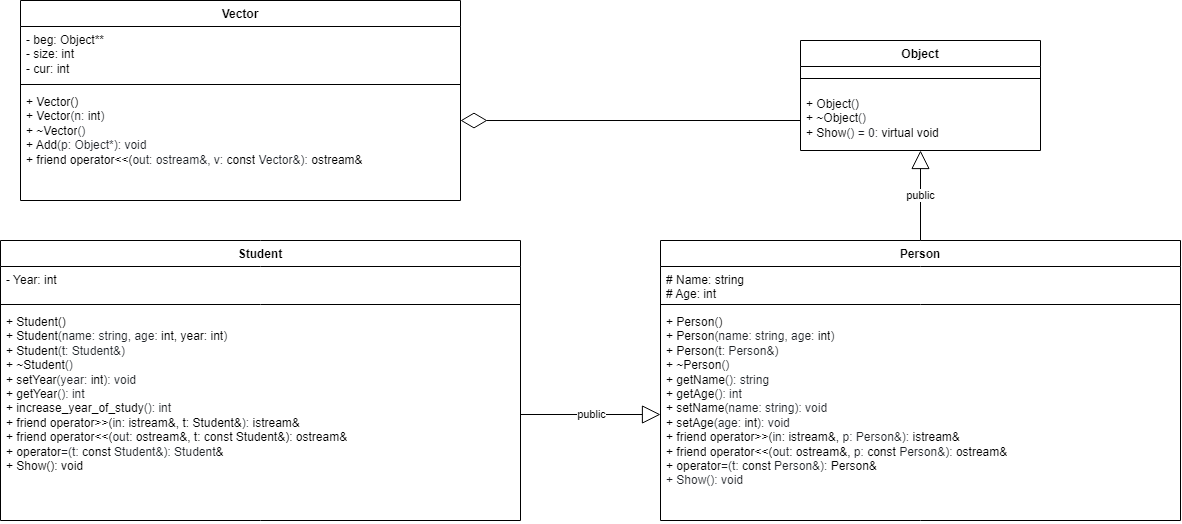

The diagram above was exported from draw.io. Its source (the exported page's mxGraphModel, read from the mxfile embedded in the PNG):
<mxGraphModel dx="1356" dy="902" grid="1" gridSize="10" guides="1" tooltips="1" connect="1" arrows="1" fold="1" page="1" pageScale="1" pageWidth="1169" pageHeight="827" math="0" shadow="0">
  <root>
    <mxCell id="0" />
    <mxCell id="1" parent="0" />
    <mxCell id="sr8YUxojlxZdMaEZDKcJ-1" value="Person" style="swimlane;fontStyle=1;align=center;verticalAlign=top;childLayout=stackLayout;horizontal=1;startSize=26;horizontalStack=0;resizeParent=1;resizeParentMax=0;resizeLast=0;collapsible=1;marginBottom=0;whiteSpace=wrap;html=1;" parent="1" vertex="1">
      <mxGeometry x="680" y="280" width="520" height="280" as="geometry" />
    </mxCell>
    <mxCell id="sr8YUxojlxZdMaEZDKcJ-2" value="#&amp;nbsp;Name: string&lt;br&gt;# Age: int&amp;nbsp;" style="text;strokeColor=none;fillColor=none;align=left;verticalAlign=top;spacingLeft=4;spacingRight=4;overflow=hidden;rotatable=0;points=[[0,0.5],[1,0.5]];portConstraint=eastwest;whiteSpace=wrap;html=1;" parent="sr8YUxojlxZdMaEZDKcJ-1" vertex="1">
      <mxGeometry y="26" width="520" height="34" as="geometry" />
    </mxCell>
    <mxCell id="sr8YUxojlxZdMaEZDKcJ-3" value="" style="line;strokeWidth=1;fillColor=none;align=left;verticalAlign=middle;spacingTop=-1;spacingLeft=3;spacingRight=3;rotatable=0;labelPosition=right;points=[];portConstraint=eastwest;strokeColor=inherit;" parent="sr8YUxojlxZdMaEZDKcJ-1" vertex="1">
      <mxGeometry y="60" width="520" height="8" as="geometry" />
    </mxCell>
    <mxCell id="sr8YUxojlxZdMaEZDKcJ-4" value="+&amp;nbsp;Person&lt;span style=&quot;color: rgb(31, 35, 40); background-color: rgb(255, 255, 255);&quot;&gt;(&lt;/span&gt;)&lt;br&gt;+&amp;nbsp;&lt;span style=&quot;box-sizing: border-box; color: var(--color-prettylights-syntax-entity); background-color: rgb(255, 255, 255);&quot; class=&quot;pl-en&quot;&gt;Person&lt;/span&gt;&lt;span style=&quot;color: rgb(31, 35, 40); background-color: rgb(255, 255, 255);&quot;&gt;(name: string, age:&amp;nbsp;&lt;/span&gt;&lt;span style=&quot;box-sizing: border-box; color: var(--color-prettylights-syntax-keyword); background-color: rgb(255, 255, 255);&quot; class=&quot;pl-k&quot;&gt;int&lt;/span&gt;&lt;span style=&quot;color: rgb(31, 35, 40); background-color: rgb(255, 255, 255);&quot;&gt;)&lt;br&gt;&lt;/span&gt;+&amp;nbsp;&lt;span style=&quot;box-sizing: border-box; color: var(--color-prettylights-syntax-entity); background-color: rgb(255, 255, 255);&quot; class=&quot;pl-en&quot;&gt;Person&lt;/span&gt;&lt;span style=&quot;color: rgb(31, 35, 40); background-color: rgb(255, 255, 255);&quot;&gt;(t: Person&amp;amp;)&lt;br&gt;&lt;/span&gt;+&amp;nbsp;&lt;span style=&quot;box-sizing: border-box; color: var(--color-prettylights-syntax-entity); background-color: rgb(255, 255, 255);&quot; class=&quot;pl-en&quot;&gt;~Person&lt;/span&gt;&lt;span style=&quot;color: rgb(31, 35, 40); background-color: rgb(255, 255, 255);&quot;&gt;()&lt;br&gt;&lt;/span&gt;+&amp;nbsp;&lt;span style=&quot;box-sizing: border-box; color: var(--color-prettylights-syntax-entity); background-color: rgb(255, 255, 255);&quot; class=&quot;pl-en&quot;&gt;getName&lt;/span&gt;&lt;span style=&quot;color: rgb(31, 35, 40); background-color: rgb(255, 255, 255);&quot;&gt;(&lt;/span&gt;&lt;span style=&quot;color: rgb(31, 35, 40); background-color: rgb(255, 255, 255);&quot;&gt;): string&lt;br&gt;&lt;/span&gt;+&amp;nbsp;&lt;span style=&quot;box-sizing: border-box; color: var(--color-prettylights-syntax-entity); background-color: rgb(255, 255, 255);&quot; class=&quot;pl-en&quot;&gt;getAge&lt;/span&gt;&lt;span style=&quot;color: rgb(31, 35, 40); background-color: rgb(255, 255, 255);&quot;&gt;(): int&amp;nbsp;&lt;br&gt;&lt;/span&gt;+&amp;nbsp;&lt;span style=&quot;box-sizing: border-box; color: var(--color-prettylights-syntax-entity); background-color: rgb(255, 255, 255);&quot; class=&quot;pl-en&quot;&gt;setName&lt;/span&gt;&lt;span style=&quot;color: rgb(31, 35, 40); background-color: rgb(255, 255, 255);&quot;&gt;(name: string): void&lt;br&gt;&lt;/span&gt;+&amp;nbsp;&lt;span style=&quot;box-sizing: border-box; color: var(--color-prettylights-syntax-entity); background-color: rgb(255, 255, 255);&quot; class=&quot;pl-en&quot;&gt;setAge&lt;/span&gt;&lt;span style=&quot;color: rgb(31, 35, 40); background-color: rgb(255, 255, 255);&quot;&gt;(age:&amp;nbsp;&lt;/span&gt;&lt;span style=&quot;box-sizing: border-box; color: var(--color-prettylights-syntax-keyword); background-color: rgb(255, 255, 255);&quot; class=&quot;pl-k&quot;&gt;int&lt;/span&gt;&lt;span style=&quot;color: rgb(31, 35, 40); background-color: rgb(255, 255, 255);&quot;&gt;): void&lt;br&gt;&lt;/span&gt;+&amp;nbsp;&lt;span style=&quot;box-sizing: border-box; color: var(--color-prettylights-syntax-keyword); background-color: rgb(255, 255, 255);&quot; class=&quot;pl-k&quot;&gt;friend&lt;/span&gt;&lt;span style=&quot;box-sizing: border-box; background-color: rgb(255, 255, 255);&quot; class=&quot;pl-k&quot;&gt;&lt;font color=&quot;#1f2328&quot;&gt;&amp;nbsp;&lt;/font&gt;&lt;/span&gt;&lt;span style=&quot;box-sizing: border-box; color: var(--color-prettylights-syntax-keyword); background-color: rgb(255, 255, 255);&quot; class=&quot;pl-k&quot;&gt;operator&lt;/span&gt;&amp;gt;&amp;gt;(&lt;span style=&quot;color: rgb(31, 35, 40); background-color: rgb(255, 255, 255);&quot;&gt;in&lt;/span&gt;: istream&amp;amp;,&amp;nbsp;&lt;span style=&quot;color: rgb(31, 35, 40); background-color: rgb(255, 255, 255);&quot;&gt;p:&amp;nbsp;&lt;/span&gt;&lt;span style=&quot;color: rgb(31, 35, 40); background-color: rgb(255, 255, 255);&quot;&gt;Person&amp;amp;):&amp;nbsp;&lt;/span&gt;istream&amp;amp;&lt;br&gt;+&amp;nbsp;&lt;span style=&quot;box-sizing: border-box; color: var(--color-prettylights-syntax-keyword); background-color: rgb(255, 255, 255);&quot; class=&quot;pl-k&quot;&gt;friend&lt;/span&gt;&lt;span style=&quot;color: rgb(31, 35, 40); background-color: rgb(255, 255, 255);&quot;&gt;&amp;nbsp;&lt;/span&gt;&lt;span style=&quot;box-sizing: border-box; color: var(--color-prettylights-syntax-keyword); background-color: rgb(255, 255, 255);&quot; class=&quot;pl-k&quot;&gt;operator&lt;/span&gt;&amp;lt;&amp;lt;(&lt;span style=&quot;color: rgb(31, 35, 40); background-color: rgb(255, 255, 255);&quot;&gt;out&lt;/span&gt;: ostream&amp;amp;,&amp;nbsp;&lt;span style=&quot;color: rgb(31, 35, 40); background-color: rgb(255, 255, 255);&quot;&gt;p:&amp;nbsp;&lt;/span&gt;&lt;span style=&quot;box-sizing: border-box; color: var(--color-prettylights-syntax-keyword); background-color: rgb(255, 255, 255);&quot; class=&quot;pl-k&quot;&gt;const&lt;/span&gt;&lt;span style=&quot;color: rgb(31, 35, 40); background-color: rgb(255, 255, 255);&quot;&gt; Person&amp;amp;):&amp;nbsp;&lt;/span&gt;ostream&amp;amp;&lt;br&gt;+&amp;nbsp;&lt;span style=&quot;box-sizing: border-box; color: var(--color-prettylights-syntax-keyword); background-color: rgb(255, 255, 255);&quot; class=&quot;pl-k&quot;&gt;operator&lt;/span&gt;&lt;span style=&quot;color: rgb(31, 35, 40); background-color: rgb(255, 255, 255);&quot;&gt;=(t:&amp;nbsp;&lt;/span&gt;&lt;span style=&quot;box-sizing: border-box; color: var(--color-prettylights-syntax-keyword); background-color: rgb(255, 255, 255);&quot; class=&quot;pl-k&quot;&gt;const&lt;/span&gt;&lt;span style=&quot;color: rgb(31, 35, 40); background-color: rgb(255, 255, 255);&quot;&gt; Person&amp;amp;):&amp;nbsp;&lt;/span&gt;Person&amp;amp;&lt;br&gt;&lt;span style=&quot;color: rgb(31, 35, 40); background-color: rgb(255, 255, 255);&quot;&gt;+ Show(): void&lt;br&gt;&lt;/span&gt;" style="text;strokeColor=none;fillColor=none;align=left;verticalAlign=top;spacingLeft=4;spacingRight=4;overflow=hidden;rotatable=0;points=[[0,0.5],[1,0.5]];portConstraint=eastwest;whiteSpace=wrap;html=1;" parent="sr8YUxojlxZdMaEZDKcJ-1" vertex="1">
      <mxGeometry y="68" width="520" height="212" as="geometry" />
    </mxCell>
    <mxCell id="crxl039XCDaTiAILQssH-1" value="Student" style="swimlane;fontStyle=1;align=center;verticalAlign=top;childLayout=stackLayout;horizontal=1;startSize=26;horizontalStack=0;resizeParent=1;resizeParentMax=0;resizeLast=0;collapsible=1;marginBottom=0;whiteSpace=wrap;html=1;" parent="1" vertex="1">
      <mxGeometry x="20" y="280" width="520" height="280" as="geometry" />
    </mxCell>
    <mxCell id="crxl039XCDaTiAILQssH-2" value="- Year: int" style="text;strokeColor=none;fillColor=none;align=left;verticalAlign=top;spacingLeft=4;spacingRight=4;overflow=hidden;rotatable=0;points=[[0,0.5],[1,0.5]];portConstraint=eastwest;whiteSpace=wrap;html=1;" parent="crxl039XCDaTiAILQssH-1" vertex="1">
      <mxGeometry y="26" width="520" height="34" as="geometry" />
    </mxCell>
    <mxCell id="crxl039XCDaTiAILQssH-3" value="" style="line;strokeWidth=1;fillColor=none;align=left;verticalAlign=middle;spacingTop=-1;spacingLeft=3;spacingRight=3;rotatable=0;labelPosition=right;points=[];portConstraint=eastwest;strokeColor=inherit;" parent="crxl039XCDaTiAILQssH-1" vertex="1">
      <mxGeometry y="60" width="520" height="8" as="geometry" />
    </mxCell>
    <mxCell id="crxl039XCDaTiAILQssH-4" value="+&amp;nbsp;Student()&lt;br&gt;+&amp;nbsp;Student&lt;span style=&quot;color: rgb(31, 35, 40); background-color: rgb(255, 255, 255);&quot;&gt;(name: string, age:&amp;nbsp;&lt;/span&gt;&lt;span style=&quot;box-sizing: border-box; color: var(--color-prettylights-syntax-keyword); background-color: rgb(255, 255, 255);&quot; class=&quot;pl-k&quot;&gt;int, year: int&lt;/span&gt;&lt;span style=&quot;color: rgb(31, 35, 40); background-color: rgb(255, 255, 255);&quot;&gt;)&lt;br&gt;&lt;/span&gt;+&amp;nbsp;Student&lt;span style=&quot;color: rgb(31, 35, 40); background-color: rgb(255, 255, 255);&quot;&gt;(t: Student&amp;amp;)&lt;/span&gt;&lt;span style=&quot;color: rgb(31, 35, 40); background-color: rgb(255, 255, 255);&quot;&gt;&lt;br&gt;&lt;/span&gt;+&amp;nbsp;~Student&lt;span style=&quot;color: rgb(31, 35, 40); background-color: rgb(255, 255, 255);&quot;&gt;(&lt;/span&gt;&lt;span style=&quot;color: rgb(31, 35, 40); background-color: rgb(255, 255, 255);&quot;&gt;)&lt;/span&gt;&lt;span style=&quot;color: rgb(31, 35, 40); background-color: rgb(255, 255, 255);&quot;&gt;&lt;br&gt;&lt;/span&gt;+&amp;nbsp;&lt;span style=&quot;box-sizing: border-box; color: var(--color-prettylights-syntax-entity); background-color: rgb(255, 255, 255);&quot; class=&quot;pl-en&quot;&gt;setYear&lt;/span&gt;&lt;span style=&quot;color: rgb(31, 35, 40); background-color: rgb(255, 255, 255);&quot;&gt;(year:&amp;nbsp;&lt;/span&gt;&lt;span style=&quot;box-sizing: border-box; color: var(--color-prettylights-syntax-keyword); background-color: rgb(255, 255, 255);&quot; class=&quot;pl-k&quot;&gt;int&lt;/span&gt;&lt;span style=&quot;color: rgb(31, 35, 40); background-color: rgb(255, 255, 255);&quot;&gt;): void&lt;br&gt;&lt;/span&gt;+&amp;nbsp;&lt;span style=&quot;box-sizing: border-box; color: var(--color-prettylights-syntax-entity); background-color: rgb(255, 255, 255);&quot; class=&quot;pl-en&quot;&gt;getYear&lt;/span&gt;&lt;span style=&quot;color: rgb(31, 35, 40); background-color: rgb(255, 255, 255);&quot;&gt;(&lt;/span&gt;&lt;span style=&quot;color: rgb(31, 35, 40); background-color: rgb(255, 255, 255);&quot;&gt;): int&lt;br&gt;&lt;/span&gt;+&amp;nbsp;&lt;span style=&quot;box-sizing: border-box; color: var(--color-prettylights-syntax-entity); background-color: rgb(255, 255, 255);&quot; class=&quot;pl-en&quot;&gt;increase_year_of_study&lt;/span&gt;&lt;span style=&quot;color: rgb(31, 35, 40); background-color: rgb(255, 255, 255);&quot;&gt;(&lt;/span&gt;&lt;span style=&quot;color: rgb(31, 35, 40); background-color: rgb(255, 255, 255);&quot;&gt;): int&lt;/span&gt;&lt;span style=&quot;color: rgb(31, 35, 40); background-color: rgb(255, 255, 255);&quot;&gt;&lt;br&gt;&lt;/span&gt;+&amp;nbsp;&lt;span style=&quot;box-sizing: border-box; color: var(--color-prettylights-syntax-keyword); background-color: rgb(255, 255, 255);&quot; class=&quot;pl-k&quot;&gt;friend&lt;/span&gt;&lt;span style=&quot;box-sizing: border-box; background-color: rgb(255, 255, 255);&quot; class=&quot;pl-k&quot;&gt;&lt;font color=&quot;#1f2328&quot;&gt;&amp;nbsp;&lt;/font&gt;&lt;/span&gt;&lt;span style=&quot;box-sizing: border-box; color: var(--color-prettylights-syntax-keyword); background-color: rgb(255, 255, 255);&quot; class=&quot;pl-k&quot;&gt;operator&lt;/span&gt;&amp;gt;&amp;gt;(&lt;span style=&quot;color: rgb(31, 35, 40); background-color: rgb(255, 255, 255);&quot;&gt;in&lt;/span&gt;: istream&amp;amp;, t:&amp;nbsp;Student&amp;amp;&lt;span style=&quot;color: rgb(31, 35, 40); background-color: rgb(255, 255, 255);&quot;&gt;):&amp;nbsp;&lt;/span&gt;istream&amp;amp;&lt;br&gt;+&amp;nbsp;&lt;span style=&quot;box-sizing: border-box; color: var(--color-prettylights-syntax-keyword); background-color: rgb(255, 255, 255);&quot; class=&quot;pl-k&quot;&gt;friend&lt;/span&gt;&lt;span style=&quot;color: rgb(31, 35, 40); background-color: rgb(255, 255, 255);&quot;&gt;&amp;nbsp;&lt;/span&gt;&lt;span style=&quot;box-sizing: border-box; color: var(--color-prettylights-syntax-keyword); background-color: rgb(255, 255, 255);&quot; class=&quot;pl-k&quot;&gt;operator&lt;/span&gt;&amp;lt;&amp;lt;(&lt;span style=&quot;color: rgb(31, 35, 40); background-color: rgb(255, 255, 255);&quot;&gt;out&lt;/span&gt;: ostream&amp;amp;, t: const Student&amp;amp;):&amp;nbsp;ostream&amp;amp;&lt;br&gt;+&amp;nbsp;&lt;span style=&quot;box-sizing: border-box; color: var(--color-prettylights-syntax-keyword); background-color: rgb(255, 255, 255);&quot; class=&quot;pl-k&quot;&gt;operator&lt;/span&gt;&lt;span style=&quot;color: rgb(31, 35, 40); background-color: rgb(255, 255, 255);&quot;&gt;=(t:&amp;nbsp;&lt;/span&gt;&lt;span style=&quot;box-sizing: border-box; color: var(--color-prettylights-syntax-keyword); background-color: rgb(255, 255, 255);&quot; class=&quot;pl-k&quot;&gt;const&lt;/span&gt;&lt;span style=&quot;color: rgb(31, 35, 40); background-color: rgb(255, 255, 255);&quot;&gt;&amp;nbsp;Student&amp;amp;): Student&lt;/span&gt;&amp;amp;&lt;br&gt;+ Show(): void&lt;br&gt;&lt;span style=&quot;color: rgb(31, 35, 40); font-family: ui-monospace, SFMono-Regular, &amp;quot;SF Mono&amp;quot;, Menlo, Consolas, &amp;quot;Liberation Mono&amp;quot;, monospace; background-color: rgb(255, 255, 255);&quot;&gt;&lt;br&gt;&lt;/span&gt;" style="text;strokeColor=none;fillColor=none;align=left;verticalAlign=top;spacingLeft=4;spacingRight=4;overflow=hidden;rotatable=0;points=[[0,0.5],[1,0.5]];portConstraint=eastwest;whiteSpace=wrap;html=1;" parent="crxl039XCDaTiAILQssH-1" vertex="1">
      <mxGeometry y="68" width="520" height="212" as="geometry" />
    </mxCell>
    <mxCell id="Bmx_9vH14WGOQjjQxdep-1" value="public" style="endArrow=block;endSize=16;endFill=0;html=1;rounded=0;entryX=0;entryY=0.5;entryDx=0;entryDy=0;exitX=1;exitY=0.5;exitDx=0;exitDy=0;" parent="1" source="crxl039XCDaTiAILQssH-4" target="sr8YUxojlxZdMaEZDKcJ-4" edge="1">
      <mxGeometry width="160" relative="1" as="geometry">
        <mxPoint x="510" y="400" as="sourcePoint" />
        <mxPoint x="670" y="400" as="targetPoint" />
      </mxGeometry>
    </mxCell>
    <mxCell id="BRXbAzxV8Ovkb7BmL2QN-5" value="Object" style="swimlane;fontStyle=1;align=center;verticalAlign=top;childLayout=stackLayout;horizontal=1;startSize=26;horizontalStack=0;resizeParent=1;resizeParentMax=0;resizeLast=0;collapsible=1;marginBottom=0;whiteSpace=wrap;html=1;" vertex="1" parent="1">
      <mxGeometry x="820" y="80" width="240" height="110" as="geometry" />
    </mxCell>
    <mxCell id="BRXbAzxV8Ovkb7BmL2QN-7" value="" style="line;strokeWidth=1;fillColor=none;align=left;verticalAlign=middle;spacingTop=-1;spacingLeft=3;spacingRight=3;rotatable=0;labelPosition=right;points=[];portConstraint=eastwest;strokeColor=inherit;" vertex="1" parent="BRXbAzxV8Ovkb7BmL2QN-5">
      <mxGeometry y="26" width="240" height="24" as="geometry" />
    </mxCell>
    <mxCell id="BRXbAzxV8Ovkb7BmL2QN-8" value="+ Object&lt;span style=&quot;color: rgb(31, 35, 40); background-color: rgb(255, 255, 255);&quot;&gt;(&lt;/span&gt;)&lt;br&gt;+&amp;nbsp;&lt;span style=&quot;box-sizing: border-box; color: var(--color-prettylights-syntax-entity); background-color: rgb(255, 255, 255);&quot; class=&quot;pl-en&quot;&gt;~Object&lt;/span&gt;&lt;span style=&quot;color: rgb(31, 35, 40); background-color: rgb(255, 255, 255);&quot;&gt;(&lt;/span&gt;&lt;span style=&quot;color: rgb(31, 35, 40); background-color: rgb(255, 255, 255);&quot;&gt;)&lt;br&gt;&lt;/span&gt;+&amp;nbsp;&lt;span style=&quot;box-sizing: border-box; color: var(--color-prettylights-syntax-entity); background-color: rgb(255, 255, 255);&quot; class=&quot;pl-en&quot;&gt;Show&lt;/span&gt;&lt;span style=&quot;color: rgb(31, 35, 40); background-color: rgb(255, 255, 255);&quot;&gt;() = 0:&amp;nbsp;&lt;/span&gt;virtual&lt;span style=&quot;border-color: var(--border-color); color: rgb(31, 35, 40); background-color: rgb(255, 255, 255);&quot;&gt;&amp;nbsp;&lt;/span&gt;&lt;span style=&quot;border-color: var(--border-color); color: var(--color-prettylights-syntax-keyword); box-sizing: border-box; background-color: rgb(255, 255, 255);&quot; class=&quot;pl-k&quot;&gt;void&lt;/span&gt;&lt;span style=&quot;color: rgb(31, 35, 40); font-family: ui-monospace, SFMono-Regular, &amp;quot;SF Mono&amp;quot;, Menlo, Consolas, &amp;quot;Liberation Mono&amp;quot;, monospace; background-color: rgb(255, 255, 255);&quot;&gt;&lt;br&gt;&lt;/span&gt;" style="text;strokeColor=none;fillColor=none;align=left;verticalAlign=top;spacingLeft=4;spacingRight=4;overflow=hidden;rotatable=0;points=[[0,0.5],[1,0.5]];portConstraint=eastwest;whiteSpace=wrap;html=1;" vertex="1" parent="BRXbAzxV8Ovkb7BmL2QN-5">
      <mxGeometry y="50" width="240" height="60" as="geometry" />
    </mxCell>
    <mxCell id="BRXbAzxV8Ovkb7BmL2QN-14" value="public" style="endArrow=block;endSize=16;endFill=0;html=1;rounded=0;exitX=0.5;exitY=0;exitDx=0;exitDy=0;entryX=0.5;entryY=1;entryDx=0;entryDy=0;entryPerimeter=0;" edge="1" parent="1" source="sr8YUxojlxZdMaEZDKcJ-1" target="BRXbAzxV8Ovkb7BmL2QN-8">
      <mxGeometry width="160" relative="1" as="geometry">
        <mxPoint x="940" y="260" as="sourcePoint" />
        <mxPoint x="940" y="200" as="targetPoint" />
      </mxGeometry>
    </mxCell>
    <mxCell id="BRXbAzxV8Ovkb7BmL2QN-19" value="Vector" style="swimlane;fontStyle=1;align=center;verticalAlign=top;childLayout=stackLayout;horizontal=1;startSize=26;horizontalStack=0;resizeParent=1;resizeParentMax=0;resizeLast=0;collapsible=1;marginBottom=0;whiteSpace=wrap;html=1;" vertex="1" parent="1">
      <mxGeometry x="40" y="40" width="440" height="200" as="geometry" />
    </mxCell>
    <mxCell id="BRXbAzxV8Ovkb7BmL2QN-20" value="-&amp;nbsp;beg:&amp;nbsp;Object**&lt;br&gt;-&amp;nbsp;size: int&lt;br&gt;- cur: int" style="text;strokeColor=none;fillColor=none;align=left;verticalAlign=top;spacingLeft=4;spacingRight=4;overflow=hidden;rotatable=0;points=[[0,0.5],[1,0.5]];portConstraint=eastwest;whiteSpace=wrap;html=1;" vertex="1" parent="BRXbAzxV8Ovkb7BmL2QN-19">
      <mxGeometry y="26" width="440" height="54" as="geometry" />
    </mxCell>
    <mxCell id="BRXbAzxV8Ovkb7BmL2QN-21" value="" style="line;strokeWidth=1;fillColor=none;align=left;verticalAlign=middle;spacingTop=-1;spacingLeft=3;spacingRight=3;rotatable=0;labelPosition=right;points=[];portConstraint=eastwest;strokeColor=inherit;" vertex="1" parent="BRXbAzxV8Ovkb7BmL2QN-19">
      <mxGeometry y="80" width="440" height="8" as="geometry" />
    </mxCell>
    <mxCell id="BRXbAzxV8Ovkb7BmL2QN-22" value="+&amp;nbsp;Vector()&lt;br&gt;+&amp;nbsp;&lt;span style=&quot;box-sizing: border-box; color: var(--color-prettylights-syntax-entity); background-color: rgb(255, 255, 255);&quot; class=&quot;pl-en&quot;&gt;Vector&lt;/span&gt;&lt;span style=&quot;color: rgb(31, 35, 40); background-color: rgb(255, 255, 255);&quot;&gt;(n:&amp;nbsp;&lt;/span&gt;&lt;span style=&quot;box-sizing: border-box; color: var(--color-prettylights-syntax-keyword); background-color: rgb(255, 255, 255);&quot; class=&quot;pl-k&quot;&gt;int&lt;/span&gt;&lt;span style=&quot;color: rgb(31, 35, 40); background-color: rgb(255, 255, 255);&quot;&gt;)&lt;br&gt;&lt;/span&gt;+&amp;nbsp;&lt;span style=&quot;box-sizing: border-box; color: var(--color-prettylights-syntax-entity); background-color: rgb(255, 255, 255);&quot; class=&quot;pl-en&quot;&gt;~Vector&lt;/span&gt;&lt;span style=&quot;color: rgb(31, 35, 40); background-color: rgb(255, 255, 255);&quot;&gt;()&lt;br&gt;&lt;/span&gt;+&amp;nbsp;&lt;span style=&quot;box-sizing: border-box; color: var(--color-prettylights-syntax-entity); background-color: rgb(255, 255, 255);&quot; class=&quot;pl-en&quot;&gt;Add&lt;/span&gt;&lt;span style=&quot;color: rgb(31, 35, 40); background-color: rgb(255, 255, 255);&quot;&gt;(p: Object*): void&lt;br&gt;&lt;/span&gt;+&amp;nbsp;&lt;span style=&quot;box-sizing: border-box; color: var(--color-prettylights-syntax-keyword); background-color: rgb(255, 255, 255);&quot; class=&quot;pl-k&quot;&gt;friend&lt;/span&gt;&lt;span style=&quot;box-sizing: border-box; background-color: rgb(255, 255, 255);&quot; class=&quot;pl-k&quot;&gt;&lt;font color=&quot;#1f2328&quot;&gt;&amp;nbsp;&lt;/font&gt;&lt;/span&gt;&lt;span style=&quot;box-sizing: border-box; color: var(--color-prettylights-syntax-keyword); background-color: rgb(255, 255, 255);&quot; class=&quot;pl-k&quot;&gt;operator&lt;/span&gt;&amp;lt;&amp;lt;(&lt;span style=&quot;color: rgb(31, 35, 40); background-color: rgb(255, 255, 255);&quot;&gt;out:&amp;nbsp;&lt;/span&gt;&lt;span style=&quot;color: rgb(31, 35, 40); background-color: rgb(255, 255, 255);&quot;&gt;ostream&amp;amp;, v:&amp;nbsp;&lt;/span&gt;&lt;span style=&quot;box-sizing: border-box; color: var(--color-prettylights-syntax-keyword); background-color: rgb(255, 255, 255);&quot; class=&quot;pl-k&quot;&gt;const&lt;/span&gt;&lt;span style=&quot;color: rgb(31, 35, 40); background-color: rgb(255, 255, 255);&quot;&gt; Vector&amp;amp;):&amp;nbsp;&lt;/span&gt;ostream&amp;amp;&lt;span style=&quot;color: rgb(31, 35, 40); font-family: ui-monospace, SFMono-Regular, &amp;quot;SF Mono&amp;quot;, Menlo, Consolas, &amp;quot;Liberation Mono&amp;quot;, monospace; background-color: rgb(255, 255, 255);&quot;&gt;&lt;br&gt;&lt;/span&gt;" style="text;strokeColor=none;fillColor=none;align=left;verticalAlign=top;spacingLeft=4;spacingRight=4;overflow=hidden;rotatable=0;points=[[0,0.5],[1,0.5]];portConstraint=eastwest;whiteSpace=wrap;html=1;" vertex="1" parent="BRXbAzxV8Ovkb7BmL2QN-19">
      <mxGeometry y="88" width="440" height="112" as="geometry" />
    </mxCell>
    <mxCell id="BRXbAzxV8Ovkb7BmL2QN-24" value="" style="endArrow=diamondThin;endFill=0;endSize=24;html=1;rounded=0;exitX=0;exitY=0.5;exitDx=0;exitDy=0;entryX=1;entryY=0.286;entryDx=0;entryDy=0;entryPerimeter=0;" edge="1" parent="1" source="BRXbAzxV8Ovkb7BmL2QN-8" target="BRXbAzxV8Ovkb7BmL2QN-22">
      <mxGeometry width="160" relative="1" as="geometry">
        <mxPoint x="550" y="130" as="sourcePoint" />
        <mxPoint x="510" y="110" as="targetPoint" />
      </mxGeometry>
    </mxCell>
  </root>
</mxGraphModel>